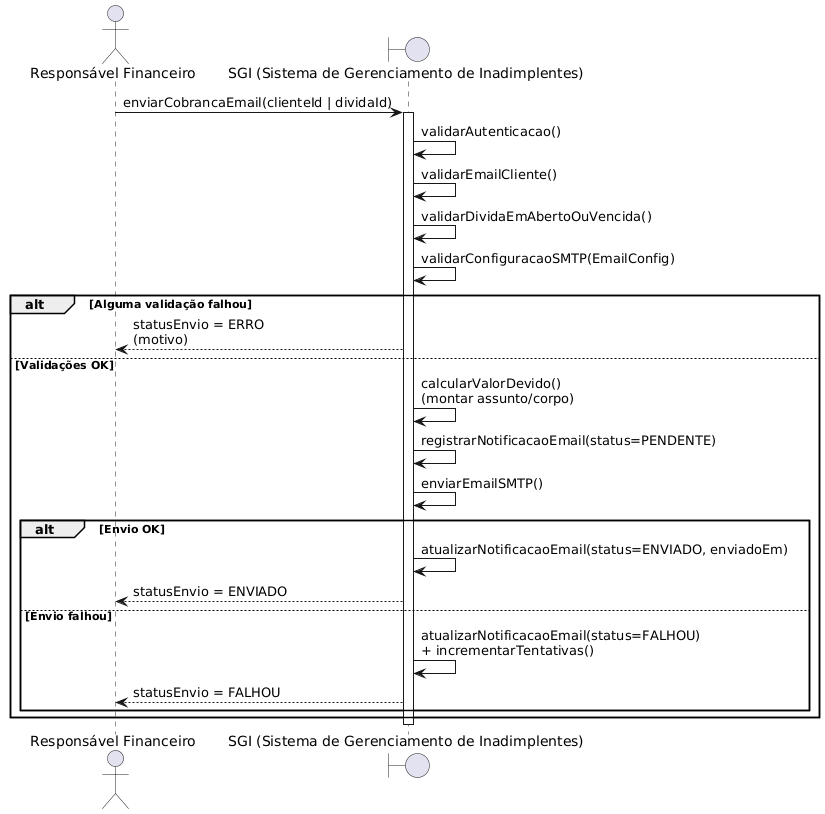

The diagram above was rendered by PlantUML. Its source (embedded in the PNG):
@startuml
actor "Responsável Financeiro" as RF
boundary "SGI (Sistema de Gerenciamento de Inadimplentes)" as SGI

RF -> SGI : enviarCobrancaEmail(clienteId | dividaId)
activate SGI

SGI -> SGI : validarAutenticacao()
SGI -> SGI : validarEmailCliente()
SGI -> SGI : validarDividaEmAbertoOuVencida()
SGI -> SGI : validarConfiguracaoSMTP(EmailConfig)

alt Alguma validação falhou
  SGI --> RF : statusEnvio = ERRO\n(motivo)
else Validações OK
  SGI -> SGI : calcularValorDevido()\n(montar assunto/corpo)
  SGI -> SGI : registrarNotificacaoEmail(status=PENDENTE)

  SGI -> SGI : enviarEmailSMTP()

  alt Envio OK
    SGI -> SGI : atualizarNotificacaoEmail(status=ENVIADO, enviadoEm)
    SGI --> RF : statusEnvio = ENVIADO
  else Envio falhou
    SGI -> SGI : atualizarNotificacaoEmail(status=FALHOU)\n+ incrementarTentativas()
    SGI --> RF : statusEnvio = FALHOU
  end
end

deactivate SGI
@enduml